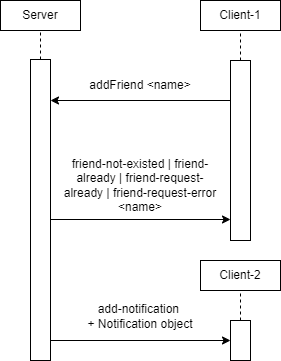

The diagram above was exported from draw.io. Its source (the exported page's mxGraphModel, read from the mxfile embedded in the PNG):
<mxGraphModel dx="340" dy="689" grid="1" gridSize="10" guides="1" tooltips="1" connect="1" arrows="1" fold="1" page="1" pageScale="1" pageWidth="850" pageHeight="1100" math="0" shadow="0">
  <root>
    <mxCell id="0" />
    <mxCell id="1" parent="0" />
    <mxCell id="gzSFUxGToYRBetzED8z4-1" value="" style="rounded=0;whiteSpace=wrap;html=1;" vertex="1" parent="1">
      <mxGeometry x="80" y="180" width="80" height="30" as="geometry" />
    </mxCell>
    <mxCell id="gzSFUxGToYRBetzED8z4-2" value="Server" style="text;html=1;strokeColor=none;fillColor=none;align=center;verticalAlign=middle;whiteSpace=wrap;rounded=0;" vertex="1" parent="1">
      <mxGeometry x="90" y="180" width="60" height="30" as="geometry" />
    </mxCell>
    <mxCell id="gzSFUxGToYRBetzED8z4-3" value="" style="rounded=0;whiteSpace=wrap;html=1;" vertex="1" parent="1">
      <mxGeometry x="110" y="239" width="20" height="301" as="geometry" />
    </mxCell>
    <mxCell id="gzSFUxGToYRBetzED8z4-8" value="" style="rounded=0;whiteSpace=wrap;html=1;" vertex="1" parent="1">
      <mxGeometry x="280" y="180" width="80" height="30" as="geometry" />
    </mxCell>
    <mxCell id="gzSFUxGToYRBetzED8z4-9" value="Client-1" style="text;html=1;strokeColor=none;fillColor=none;align=center;verticalAlign=middle;whiteSpace=wrap;rounded=0;" vertex="1" parent="1">
      <mxGeometry x="290" y="180" width="60" height="30" as="geometry" />
    </mxCell>
    <mxCell id="gzSFUxGToYRBetzED8z4-10" value="" style="rounded=0;whiteSpace=wrap;html=1;" vertex="1" parent="1">
      <mxGeometry x="310" y="240" width="20" height="180" as="geometry" />
    </mxCell>
    <mxCell id="gzSFUxGToYRBetzED8z4-11" value="" style="endArrow=none;dashed=1;html=1;rounded=0;entryX=0.5;entryY=1;entryDx=0;entryDy=0;exitX=0.5;exitY=0;exitDx=0;exitDy=0;" edge="1" parent="1" source="gzSFUxGToYRBetzED8z4-3" target="gzSFUxGToYRBetzED8z4-2">
      <mxGeometry width="50" height="50" relative="1" as="geometry">
        <mxPoint x="160" y="300" as="sourcePoint" />
        <mxPoint x="210" y="250" as="targetPoint" />
      </mxGeometry>
    </mxCell>
    <mxCell id="gzSFUxGToYRBetzED8z4-13" value="" style="endArrow=none;dashed=1;html=1;rounded=0;entryX=0.5;entryY=1;entryDx=0;entryDy=0;exitX=0.5;exitY=0;exitDx=0;exitDy=0;" edge="1" parent="1" source="gzSFUxGToYRBetzED8z4-10" target="gzSFUxGToYRBetzED8z4-9">
      <mxGeometry width="50" height="50" relative="1" as="geometry">
        <mxPoint x="160" y="300" as="sourcePoint" />
        <mxPoint x="210" y="250" as="targetPoint" />
      </mxGeometry>
    </mxCell>
    <mxCell id="gzSFUxGToYRBetzED8z4-14" value="" style="endArrow=classic;html=1;rounded=0;exitX=0;exitY=0.25;exitDx=0;exitDy=0;entryX=1;entryY=0.25;entryDx=0;entryDy=0;" edge="1" parent="1">
      <mxGeometry width="50" height="50" relative="1" as="geometry">
        <mxPoint x="310" y="280" as="sourcePoint" />
        <mxPoint x="130" y="280" as="targetPoint" />
      </mxGeometry>
    </mxCell>
    <mxCell id="gzSFUxGToYRBetzED8z4-16" value="" style="endArrow=classic;html=1;rounded=0;exitX=1;exitY=0.5;exitDx=0;exitDy=0;entryX=0;entryY=0.5;entryDx=0;entryDy=0;" edge="1" parent="1">
      <mxGeometry width="50" height="50" relative="1" as="geometry">
        <mxPoint x="130" y="399" as="sourcePoint" />
        <mxPoint x="310" y="399" as="targetPoint" />
      </mxGeometry>
    </mxCell>
    <mxCell id="gzSFUxGToYRBetzED8z4-17" value="addFriend &amp;lt;name&amp;gt;" style="text;html=1;strokeColor=none;fillColor=none;align=center;verticalAlign=middle;whiteSpace=wrap;rounded=0;" vertex="1" parent="1">
      <mxGeometry x="140" y="250" width="160" height="30" as="geometry" />
    </mxCell>
    <mxCell id="gzSFUxGToYRBetzED8z4-25" value="friend-not-existed | friend-already | friend-request-already | friend-request-error &amp;lt;name&amp;gt;" style="text;html=1;strokeColor=none;fillColor=none;align=center;verticalAlign=middle;whiteSpace=wrap;rounded=0;" vertex="1" parent="1">
      <mxGeometry x="140" y="340" width="160" height="49" as="geometry" />
    </mxCell>
    <mxCell id="gzSFUxGToYRBetzED8z4-26" value="" style="endArrow=classic;html=1;rounded=0;exitX=1;exitY=0.5;exitDx=0;exitDy=0;entryX=0;entryY=0.5;entryDx=0;entryDy=0;" edge="1" parent="1">
      <mxGeometry width="50" height="50" relative="1" as="geometry">
        <mxPoint x="130" y="520" as="sourcePoint" />
        <mxPoint x="310" y="520" as="targetPoint" />
      </mxGeometry>
    </mxCell>
    <mxCell id="gzSFUxGToYRBetzED8z4-27" value="add-notification &lt;br&gt;+ Notification object" style="text;html=1;strokeColor=none;fillColor=none;align=center;verticalAlign=middle;whiteSpace=wrap;rounded=0;" vertex="1" parent="1">
      <mxGeometry x="130" y="481" width="180" height="30" as="geometry" />
    </mxCell>
    <mxCell id="gzSFUxGToYRBetzED8z4-29" value="" style="rounded=0;whiteSpace=wrap;html=1;" vertex="1" parent="1">
      <mxGeometry x="280" y="440" width="80" height="30" as="geometry" />
    </mxCell>
    <mxCell id="gzSFUxGToYRBetzED8z4-30" value="Client-2" style="text;html=1;strokeColor=none;fillColor=none;align=center;verticalAlign=middle;whiteSpace=wrap;rounded=0;" vertex="1" parent="1">
      <mxGeometry x="290" y="440" width="60" height="30" as="geometry" />
    </mxCell>
    <mxCell id="gzSFUxGToYRBetzED8z4-31" value="" style="rounded=0;whiteSpace=wrap;html=1;" vertex="1" parent="1">
      <mxGeometry x="310" y="500" width="20" height="40" as="geometry" />
    </mxCell>
    <mxCell id="gzSFUxGToYRBetzED8z4-32" value="" style="endArrow=none;dashed=1;html=1;rounded=0;entryX=0.5;entryY=1;entryDx=0;entryDy=0;exitX=0.5;exitY=0;exitDx=0;exitDy=0;" edge="1" parent="1" source="gzSFUxGToYRBetzED8z4-31" target="gzSFUxGToYRBetzED8z4-30">
      <mxGeometry width="50" height="50" relative="1" as="geometry">
        <mxPoint x="160" y="560" as="sourcePoint" />
        <mxPoint x="210" y="510" as="targetPoint" />
      </mxGeometry>
    </mxCell>
  </root>
</mxGraphModel>